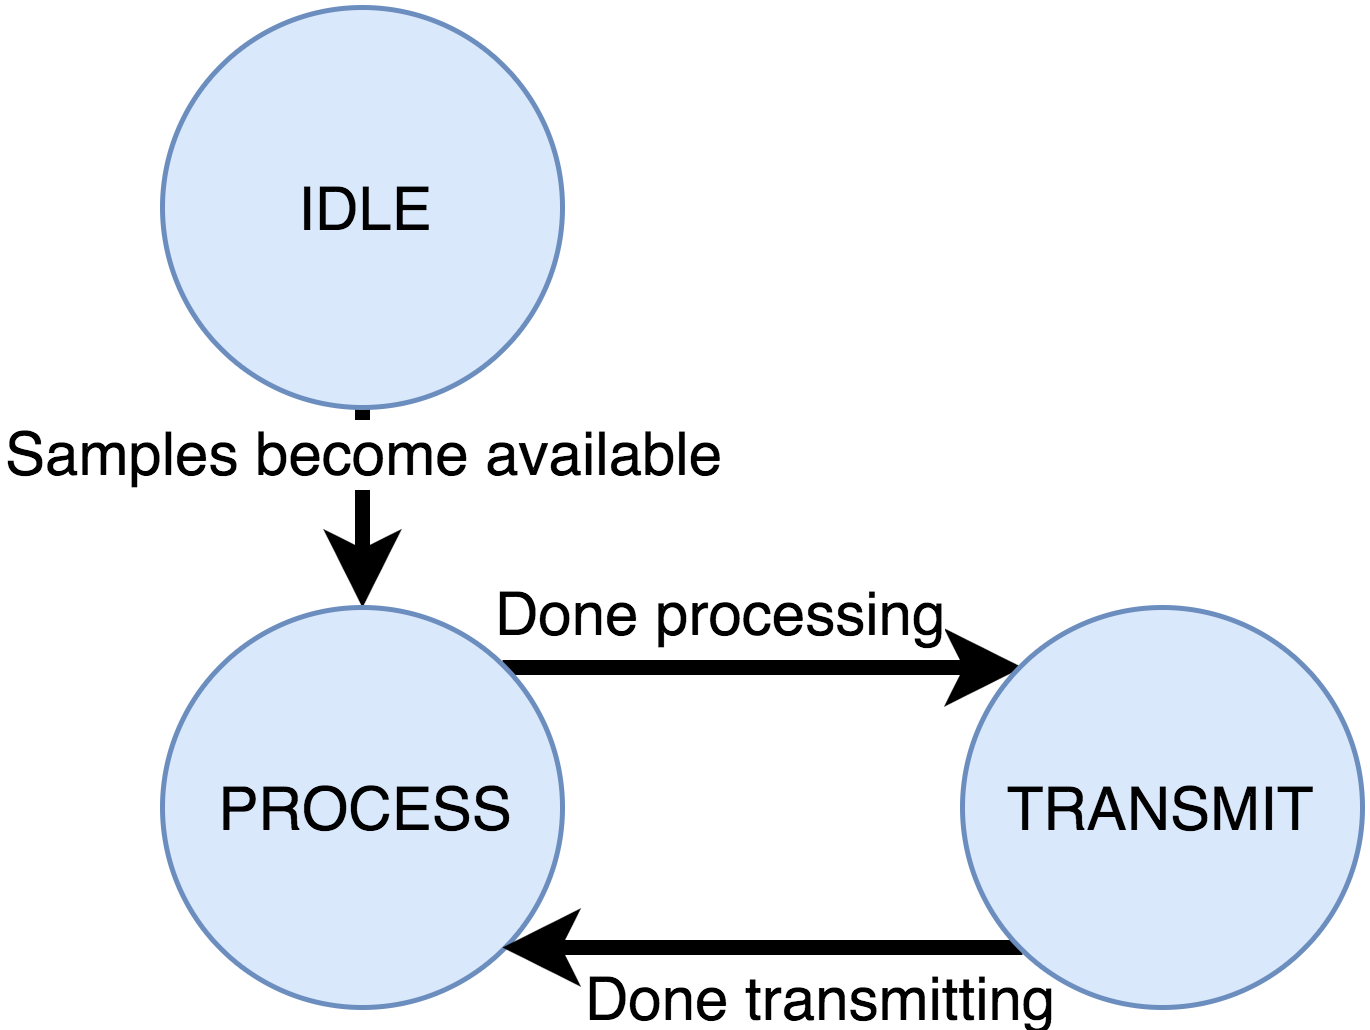

The diagram above was exported from draw.io. Its source (the exported page's mxGraphModel, read from the mxfile embedded in the PNG):
<mxGraphModel dx="790" dy="521" grid="1" gridSize="10" guides="1" tooltips="1" connect="1" arrows="1" fold="1" page="1" pageScale="1" pageWidth="850" pageHeight="1100" background="#ffffff" math="0" shadow="0">
  <root>
    <mxCell id="0" />
    <mxCell id="1" parent="0" />
    <mxCell id="5" style="edgeStyle=orthogonalEdgeStyle;rounded=0;html=1;exitX=0.5;exitY=1;entryX=0.5;entryY=0;startArrow=none;startFill=0;endArrow=classic;endFill=1;jettySize=auto;orthogonalLoop=1;strokeColor=#000000;strokeWidth=3;" edge="1" parent="1" source="2" target="3">
      <mxGeometry relative="1" as="geometry" />
    </mxCell>
    <mxCell id="8" value="Samples become available" style="text;html=1;resizable=0;points=[];align=center;verticalAlign=middle;labelBackgroundColor=#ffffff;" vertex="1" connectable="0" parent="5">
      <mxGeometry x="-0.35" relative="1" as="geometry">
        <mxPoint y="-5" as="offset" />
      </mxGeometry>
    </mxCell>
    <mxCell id="2" value="IDLE" style="ellipse;whiteSpace=wrap;html=1;strokeColor=#6c8ebf;fillColor=#dae8fc;" vertex="1" parent="1">
      <mxGeometry x="320" y="160" width="80" height="80" as="geometry" />
    </mxCell>
    <mxCell id="6" style="edgeStyle=orthogonalEdgeStyle;rounded=0;html=1;exitX=1;exitY=0;entryX=0;entryY=0;startArrow=none;startFill=0;endArrow=classic;endFill=1;jettySize=auto;orthogonalLoop=1;strokeColor=#000000;strokeWidth=3;" edge="1" parent="1" source="3" target="4">
      <mxGeometry relative="1" as="geometry" />
    </mxCell>
    <mxCell id="9" value="Done processing" style="text;html=1;resizable=0;points=[];align=center;verticalAlign=middle;labelBackgroundColor=#ffffff;" vertex="1" connectable="0" parent="6">
      <mxGeometry x="-0.0937" y="-5" relative="1" as="geometry">
        <mxPoint x="-4" y="-17" as="offset" />
      </mxGeometry>
    </mxCell>
    <mxCell id="3" value="PROCESS" style="ellipse;whiteSpace=wrap;html=1;strokeColor=#6c8ebf;fillColor=#dae8fc;" vertex="1" parent="1">
      <mxGeometry x="320" y="280" width="80" height="80" as="geometry" />
    </mxCell>
    <mxCell id="7" style="edgeStyle=orthogonalEdgeStyle;rounded=0;html=1;exitX=0;exitY=1;entryX=1;entryY=1;startArrow=none;startFill=0;endArrow=classic;endFill=1;jettySize=auto;orthogonalLoop=1;strokeColor=#000000;strokeWidth=3;" edge="1" parent="1" source="4" target="3">
      <mxGeometry relative="1" as="geometry" />
    </mxCell>
    <mxCell id="10" value="Done transmitting" style="text;html=1;resizable=0;points=[];align=center;verticalAlign=middle;labelBackgroundColor=#ffffff;" vertex="1" connectable="0" parent="7">
      <mxGeometry x="0.1154" y="-2" relative="1" as="geometry">
        <mxPoint x="17" y="11" as="offset" />
      </mxGeometry>
    </mxCell>
    <mxCell id="4" value="TRANSMIT" style="ellipse;whiteSpace=wrap;html=1;strokeColor=#6c8ebf;fillColor=#dae8fc;" vertex="1" parent="1">
      <mxGeometry x="480" y="280" width="80" height="80" as="geometry" />
    </mxCell>
  </root>
</mxGraphModel>